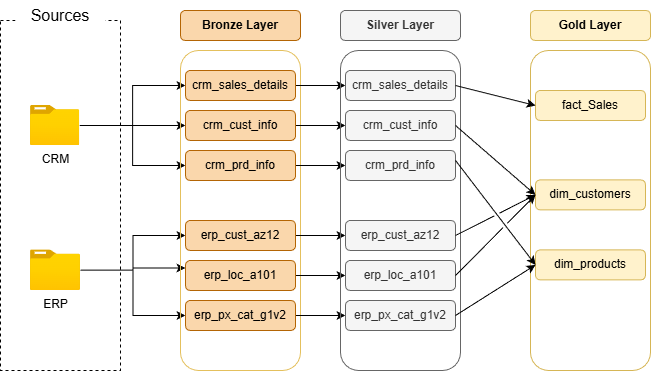

The diagram above was exported from draw.io. Its source (the exported page's mxGraphModel, read from the mxfile embedded in the PNG):
<mxGraphModel dx="868" dy="518" grid="1" gridSize="10" guides="1" tooltips="1" connect="1" arrows="1" fold="1" page="1" pageScale="1" pageWidth="1100" pageHeight="850" math="0" shadow="0">
  <root>
    <mxCell id="0" />
    <mxCell id="1" parent="0" />
    <mxCell id="UJqIb0mS5sw0xwr8ZIqh-1" parent="1" style="rounded=0;whiteSpace=wrap;html=1;strokeColor=default;dashed=1;" value="" vertex="1">
      <mxGeometry height="350" width="120" x="60" y="120" as="geometry" />
    </mxCell>
    <mxCell id="UJqIb0mS5sw0xwr8ZIqh-2" parent="1" style="rounded=0;whiteSpace=wrap;html=1;fillColor=default;strokeColor=none;" value="&lt;font style=&quot;font-size: 16px;&quot;&gt;Sources&lt;/font&gt;" vertex="1">
      <mxGeometry height="30" width="90" x="75" y="100" as="geometry" />
    </mxCell>
    <mxCell id="UJqIb0mS5sw0xwr8ZIqh-14" edge="1" parent="1" source="UJqIb0mS5sw0xwr8ZIqh-3" style="edgeStyle=orthogonalEdgeStyle;rounded=0;orthogonalLoop=1;jettySize=auto;html=1;entryX=0;entryY=0.5;entryDx=0;entryDy=0;" target="UJqIb0mS5sw0xwr8ZIqh-8">
      <mxGeometry relative="1" as="geometry" />
    </mxCell>
    <mxCell id="UJqIb0mS5sw0xwr8ZIqh-15" edge="1" parent="1" source="UJqIb0mS5sw0xwr8ZIqh-3" style="edgeStyle=orthogonalEdgeStyle;rounded=0;orthogonalLoop=1;jettySize=auto;html=1;entryX=0;entryY=0.5;entryDx=0;entryDy=0;" target="UJqIb0mS5sw0xwr8ZIqh-7">
      <mxGeometry relative="1" as="geometry" />
    </mxCell>
    <mxCell id="UJqIb0mS5sw0xwr8ZIqh-16" edge="1" parent="1" source="UJqIb0mS5sw0xwr8ZIqh-3" style="edgeStyle=orthogonalEdgeStyle;rounded=0;orthogonalLoop=1;jettySize=auto;html=1;entryX=0;entryY=0.5;entryDx=0;entryDy=0;" target="UJqIb0mS5sw0xwr8ZIqh-9">
      <mxGeometry relative="1" as="geometry" />
    </mxCell>
    <mxCell id="UJqIb0mS5sw0xwr8ZIqh-3" parent="1" style="image;aspect=fixed;html=1;points=[];align=center;fontSize=12;image=img/lib/azure2/general/Folder_Blank.svg;" value="CRM" vertex="1">
      <mxGeometry height="40" width="49.29" x="90" y="205" as="geometry" />
    </mxCell>
    <mxCell id="UJqIb0mS5sw0xwr8ZIqh-17" edge="1" parent="1" source="UJqIb0mS5sw0xwr8ZIqh-4" style="edgeStyle=orthogonalEdgeStyle;rounded=0;orthogonalLoop=1;jettySize=auto;html=1;entryX=0;entryY=0.25;entryDx=0;entryDy=0;" target="UJqIb0mS5sw0xwr8ZIqh-11">
      <mxGeometry relative="1" as="geometry" />
    </mxCell>
    <mxCell id="UJqIb0mS5sw0xwr8ZIqh-18" edge="1" parent="1" source="UJqIb0mS5sw0xwr8ZIqh-4" style="edgeStyle=orthogonalEdgeStyle;rounded=0;orthogonalLoop=1;jettySize=auto;html=1;" target="UJqIb0mS5sw0xwr8ZIqh-10">
      <mxGeometry relative="1" as="geometry" />
    </mxCell>
    <mxCell id="UJqIb0mS5sw0xwr8ZIqh-19" edge="1" parent="1" source="UJqIb0mS5sw0xwr8ZIqh-4" style="edgeStyle=orthogonalEdgeStyle;rounded=0;orthogonalLoop=1;jettySize=auto;html=1;entryX=0;entryY=0.5;entryDx=0;entryDy=0;" target="UJqIb0mS5sw0xwr8ZIqh-12">
      <mxGeometry relative="1" as="geometry" />
    </mxCell>
    <mxCell id="UJqIb0mS5sw0xwr8ZIqh-4" parent="1" style="image;aspect=fixed;html=1;points=[];align=center;fontSize=12;image=img/lib/azure2/general/Folder_Blank.svg;" value="ERP" vertex="1">
      <mxGeometry height="40.58" width="50" x="90" y="349.42" as="geometry" />
    </mxCell>
    <mxCell id="UJqIb0mS5sw0xwr8ZIqh-5" parent="1" style="rounded=1;whiteSpace=wrap;html=1;fillColor=none;strokeColor=#E4C05D;" value="" vertex="1">
      <mxGeometry height="320" width="120" x="240" y="150" as="geometry" />
    </mxCell>
    <mxCell id="UJqIb0mS5sw0xwr8ZIqh-6" parent="1" style="rounded=1;whiteSpace=wrap;html=1;fillColor=#fad7ac;strokeColor=#b46504;" value="&lt;b&gt;Bronze Layer&lt;/b&gt;" vertex="1">
      <mxGeometry height="30" width="120" x="240" y="110" as="geometry" />
    </mxCell>
    <mxCell id="UJqIb0mS5sw0xwr8ZIqh-28" edge="1" parent="1" source="UJqIb0mS5sw0xwr8ZIqh-7" style="edgeStyle=orthogonalEdgeStyle;rounded=0;orthogonalLoop=1;jettySize=auto;html=1;entryX=0;entryY=0.5;entryDx=0;entryDy=0;" target="UJqIb0mS5sw0xwr8ZIqh-22">
      <mxGeometry relative="1" as="geometry" />
    </mxCell>
    <mxCell id="UJqIb0mS5sw0xwr8ZIqh-7" parent="1" style="rounded=1;whiteSpace=wrap;html=1;fillColor=#fad7ac;strokeColor=#b46504;" value="crm_sales_details" vertex="1">
      <mxGeometry height="30" width="110" x="245" y="170" as="geometry" />
    </mxCell>
    <mxCell id="UJqIb0mS5sw0xwr8ZIqh-29" edge="1" parent="1" source="UJqIb0mS5sw0xwr8ZIqh-8" style="edgeStyle=orthogonalEdgeStyle;rounded=0;orthogonalLoop=1;jettySize=auto;html=1;" target="UJqIb0mS5sw0xwr8ZIqh-23">
      <mxGeometry relative="1" as="geometry" />
    </mxCell>
    <mxCell id="UJqIb0mS5sw0xwr8ZIqh-8" parent="1" style="rounded=1;whiteSpace=wrap;html=1;fillColor=#fad7ac;strokeColor=#b46504;" value="crm_cust_info" vertex="1">
      <mxGeometry height="30" width="110" x="245" y="210" as="geometry" />
    </mxCell>
    <mxCell id="UJqIb0mS5sw0xwr8ZIqh-30" edge="1" parent="1" source="UJqIb0mS5sw0xwr8ZIqh-9" style="edgeStyle=orthogonalEdgeStyle;rounded=0;orthogonalLoop=1;jettySize=auto;html=1;entryX=0;entryY=0.5;entryDx=0;entryDy=0;" target="UJqIb0mS5sw0xwr8ZIqh-24">
      <mxGeometry relative="1" as="geometry" />
    </mxCell>
    <mxCell id="UJqIb0mS5sw0xwr8ZIqh-9" parent="1" style="rounded=1;whiteSpace=wrap;html=1;fillColor=#fad7ac;strokeColor=#b46504;" value="crm_prd_info" vertex="1">
      <mxGeometry height="30" width="110" x="245" y="250" as="geometry" />
    </mxCell>
    <mxCell id="UJqIb0mS5sw0xwr8ZIqh-31" edge="1" parent="1" source="UJqIb0mS5sw0xwr8ZIqh-10" style="edgeStyle=orthogonalEdgeStyle;rounded=0;orthogonalLoop=1;jettySize=auto;html=1;entryX=0;entryY=0.5;entryDx=0;entryDy=0;" target="UJqIb0mS5sw0xwr8ZIqh-25">
      <mxGeometry relative="1" as="geometry" />
    </mxCell>
    <mxCell id="UJqIb0mS5sw0xwr8ZIqh-10" parent="1" style="rounded=1;whiteSpace=wrap;html=1;fillColor=#fad7ac;strokeColor=#b46504;" value="erp_cust_az12" vertex="1">
      <mxGeometry height="30" width="110" x="245" y="320" as="geometry" />
    </mxCell>
    <mxCell id="UJqIb0mS5sw0xwr8ZIqh-32" edge="1" parent="1" source="UJqIb0mS5sw0xwr8ZIqh-11" style="edgeStyle=orthogonalEdgeStyle;rounded=0;orthogonalLoop=1;jettySize=auto;html=1;" target="UJqIb0mS5sw0xwr8ZIqh-26">
      <mxGeometry relative="1" as="geometry" />
    </mxCell>
    <mxCell id="UJqIb0mS5sw0xwr8ZIqh-11" parent="1" style="rounded=1;whiteSpace=wrap;html=1;fillColor=#fad7ac;strokeColor=#b46504;" value="erp_loc_a101" vertex="1">
      <mxGeometry height="30" width="110" x="245" y="360" as="geometry" />
    </mxCell>
    <mxCell id="UJqIb0mS5sw0xwr8ZIqh-33" edge="1" parent="1" source="UJqIb0mS5sw0xwr8ZIqh-12" style="edgeStyle=orthogonalEdgeStyle;rounded=0;orthogonalLoop=1;jettySize=auto;html=1;entryX=0;entryY=0.5;entryDx=0;entryDy=0;" target="UJqIb0mS5sw0xwr8ZIqh-27">
      <mxGeometry relative="1" as="geometry" />
    </mxCell>
    <mxCell id="UJqIb0mS5sw0xwr8ZIqh-12" parent="1" style="rounded=1;whiteSpace=wrap;html=1;fillColor=#fad7ac;strokeColor=#b46504;" value="erp_px_cat_g1v2" vertex="1">
      <mxGeometry height="30" width="110" x="245" y="400" as="geometry" />
    </mxCell>
    <mxCell id="UJqIb0mS5sw0xwr8ZIqh-20" parent="1" style="rounded=1;whiteSpace=wrap;html=1;fillColor=none;strokeColor=#666666;fontColor=#333333;" value="" vertex="1">
      <mxGeometry height="320" width="120" x="400" y="150" as="geometry" />
    </mxCell>
    <mxCell id="UJqIb0mS5sw0xwr8ZIqh-21" parent="1" style="rounded=1;whiteSpace=wrap;html=1;fillColor=#f5f5f5;strokeColor=#666666;fontColor=#333333;" value="&lt;b&gt;Silver Layer&lt;/b&gt;" vertex="1">
      <mxGeometry height="30" width="120" x="400" y="110" as="geometry" />
    </mxCell>
    <mxCell id="UJqIb0mS5sw0xwr8ZIqh-22" parent="1" style="rounded=1;whiteSpace=wrap;html=1;fillColor=#f5f5f5;strokeColor=#666666;fontColor=#333333;" value="crm_sales_details" vertex="1">
      <mxGeometry height="30" width="110" x="405" y="170" as="geometry" />
    </mxCell>
    <mxCell id="UJqIb0mS5sw0xwr8ZIqh-23" parent="1" style="rounded=1;whiteSpace=wrap;html=1;fillColor=#f5f5f5;strokeColor=#666666;fontColor=#333333;" value="crm_cust_info" vertex="1">
      <mxGeometry height="30" width="110" x="405" y="210" as="geometry" />
    </mxCell>
    <mxCell id="UJqIb0mS5sw0xwr8ZIqh-24" parent="1" style="rounded=1;whiteSpace=wrap;html=1;fillColor=#f5f5f5;strokeColor=#666666;fontColor=#333333;" value="crm_prd_info" vertex="1">
      <mxGeometry height="30" width="110" x="405" y="250" as="geometry" />
    </mxCell>
    <mxCell id="UJqIb0mS5sw0xwr8ZIqh-25" parent="1" style="rounded=1;whiteSpace=wrap;html=1;fillColor=#f5f5f5;strokeColor=#666666;fontColor=#333333;" value="erp_cust_az12" vertex="1">
      <mxGeometry height="30" width="110" x="405" y="320" as="geometry" />
    </mxCell>
    <mxCell id="UJqIb0mS5sw0xwr8ZIqh-26" parent="1" style="rounded=1;whiteSpace=wrap;html=1;fillColor=#f5f5f5;strokeColor=#666666;fontColor=#333333;" value="erp_loc_a101" vertex="1">
      <mxGeometry height="30" width="110" x="405" y="360" as="geometry" />
    </mxCell>
    <mxCell id="UJqIb0mS5sw0xwr8ZIqh-27" parent="1" style="rounded=1;whiteSpace=wrap;html=1;fillColor=#f5f5f5;strokeColor=#666666;fontColor=#333333;" value="erp_px_cat_g1v2" vertex="1">
      <mxGeometry height="30" width="110" x="405" y="400" as="geometry" />
    </mxCell>
    <mxCell id="sv_22jQF8eI0p4kBS_Q5-1" parent="1" style="rounded=1;whiteSpace=wrap;html=1;fillColor=none;strokeColor=#d6b656;" value="" vertex="1">
      <mxGeometry height="320" width="120" x="590" y="150" as="geometry" />
    </mxCell>
    <mxCell id="sv_22jQF8eI0p4kBS_Q5-2" parent="1" style="rounded=1;whiteSpace=wrap;html=1;fillColor=#fff2cc;strokeColor=#d6b656;" value="&lt;b&gt;Gold Layer&lt;/b&gt;" vertex="1">
      <mxGeometry height="30" width="120" x="590" y="110" as="geometry" />
    </mxCell>
    <mxCell id="sv_22jQF8eI0p4kBS_Q5-3" parent="1" style="rounded=1;whiteSpace=wrap;html=1;fillColor=#fff2cc;strokeColor=#d6b656;" value="fact_Sales" vertex="1">
      <mxGeometry height="30" width="110" x="595" y="190" as="geometry" />
    </mxCell>
    <mxCell id="sv_22jQF8eI0p4kBS_Q5-4" parent="1" style="rounded=1;whiteSpace=wrap;html=1;fillColor=#fff2cc;strokeColor=#d6b656;" value="dim_customers" vertex="1">
      <mxGeometry height="30" width="110" x="595" y="279.42" as="geometry" />
    </mxCell>
    <mxCell id="sv_22jQF8eI0p4kBS_Q5-5" parent="1" style="rounded=1;whiteSpace=wrap;html=1;fillColor=#fff2cc;strokeColor=#d6b656;" value="dim_products" vertex="1">
      <mxGeometry height="30" width="110" x="595" y="349.42" as="geometry" />
    </mxCell>
    <mxCell id="sv_22jQF8eI0p4kBS_Q5-10" edge="1" parent="1" source="UJqIb0mS5sw0xwr8ZIqh-22" style="endArrow=classic;html=1;rounded=0;exitX=1;exitY=0.5;exitDx=0;exitDy=0;entryX=0;entryY=0.5;entryDx=0;entryDy=0;jumpStyle=gap;" target="sv_22jQF8eI0p4kBS_Q5-3" value="">
      <mxGeometry height="50" relative="1" width="50" as="geometry">
        <mxPoint x="530" y="240" as="sourcePoint" />
        <mxPoint x="580" y="190" as="targetPoint" />
      </mxGeometry>
    </mxCell>
    <mxCell id="sv_22jQF8eI0p4kBS_Q5-11" edge="1" parent="1" source="UJqIb0mS5sw0xwr8ZIqh-23" style="endArrow=classic;html=1;rounded=0;exitX=1;exitY=0.5;exitDx=0;exitDy=0;entryX=0;entryY=0.5;entryDx=0;entryDy=0;jumpStyle=gap;" target="sv_22jQF8eI0p4kBS_Q5-4" value="">
      <mxGeometry height="50" relative="1" width="50" as="geometry">
        <Array as="points" />
        <mxPoint x="525" y="309.42" as="sourcePoint" />
        <mxPoint x="575" y="259.42" as="targetPoint" />
      </mxGeometry>
    </mxCell>
    <mxCell id="sv_22jQF8eI0p4kBS_Q5-17" edge="1" parent="1" style="endArrow=classic;html=1;rounded=0;exitX=1;exitY=0.5;exitDx=0;exitDy=0;entryX=0;entryY=0.5;entryDx=0;entryDy=0;jumpStyle=gap;" target="sv_22jQF8eI0p4kBS_Q5-5" value="">
      <mxGeometry height="50" relative="1" width="50" as="geometry">
        <Array as="points" />
        <mxPoint x="515" y="259.92" as="sourcePoint" />
        <mxPoint x="595" y="328.92" as="targetPoint" />
      </mxGeometry>
    </mxCell>
    <mxCell id="sv_22jQF8eI0p4kBS_Q5-18" edge="1" parent="1" source="UJqIb0mS5sw0xwr8ZIqh-26" style="endArrow=classic;html=1;rounded=0;exitX=1;exitY=0.5;exitDx=0;exitDy=0;entryX=0;entryY=0.5;entryDx=0;entryDy=0;jumpStyle=gap;" target="sv_22jQF8eI0p4kBS_Q5-4" value="">
      <mxGeometry height="50" relative="1" width="50" as="geometry">
        <Array as="points" />
        <mxPoint x="520" y="360.92" as="sourcePoint" />
        <mxPoint x="598" y="400" as="targetPoint" />
      </mxGeometry>
    </mxCell>
    <mxCell id="sv_22jQF8eI0p4kBS_Q5-19" edge="1" parent="1" source="UJqIb0mS5sw0xwr8ZIqh-25" style="endArrow=classic;html=1;rounded=0;exitX=1;exitY=0.5;exitDx=0;exitDy=0;entryX=0;entryY=0.5;entryDx=0;entryDy=0;jumpStyle=gap;" target="sv_22jQF8eI0p4kBS_Q5-4" value="">
      <mxGeometry height="50" relative="1" width="50" as="geometry">
        <Array as="points" />
        <mxPoint x="520" y="335.5" as="sourcePoint" />
        <mxPoint x="600" y="254.5" as="targetPoint" />
      </mxGeometry>
    </mxCell>
    <mxCell id="sv_22jQF8eI0p4kBS_Q5-20" edge="1" parent="1" source="UJqIb0mS5sw0xwr8ZIqh-27" style="endArrow=classic;html=1;rounded=0;exitX=1;exitY=0.5;exitDx=0;exitDy=0;entryX=0;entryY=0.5;entryDx=0;entryDy=0;jumpStyle=gap;" target="sv_22jQF8eI0p4kBS_Q5-5" value="">
      <mxGeometry height="50" relative="1" width="50" as="geometry">
        <Array as="points" />
        <mxPoint x="520" y="415.5" as="sourcePoint" />
        <mxPoint x="600" y="334.5" as="targetPoint" />
      </mxGeometry>
    </mxCell>
  </root>
</mxGraphModel>